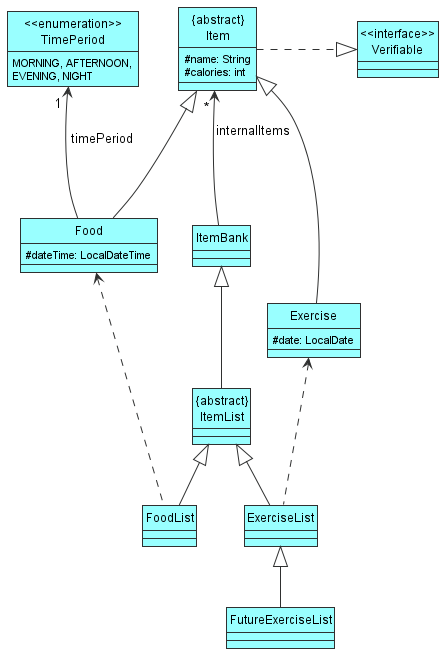

The diagram above was rendered by PlantUML. Its source (embedded in the PNG):
@startuml
'https://plantuml.com/class-diagram
!include Style.puml
hide circle
skinparam classAttributeIconSize 0

class ItemBank DATA_COLOUR
class "{abstract}\nItemList" as ItemList DATA_COLOUR
class FoodList DATA_COLOUR
class ExerciseList DATA_COLOUR
class FutureExerciseList DATA_COLOUR
class "<<interface>>\nVerifiable" As Verifiable DATA_COLOUR

class "{abstract}\nItem" as Item DATA_COLOUR{
#name: String
#calories: int
}

class Food DATA_COLOUR {
#dateTime: LocalDateTime
}

class Exercise DATA_COLOUR {
#date: LocalDate
}

enum "<<enumeration>>\nTimePeriod" as TimePeriod DATA_COLOUR {
MORNING, AFTERNOON,
EVENING, NIGHT
}

hide TimePeriod method

ItemBank <|-- ItemList
ItemList <|-- FoodList
ItemList <|-- ExerciseList
ExerciseList <|-- FutureExerciseList

Verifiable <|.left. Item : "\t\t"
Item <|-down- Food
Item <|-- Exercise
Item "                  *" <-- ItemBank: "internalItems\n\n\n"
TimePeriod "1 " <-- Food : "timePeriod\n\n"

Food <.. FoodList
Exercise <.. ExerciseList

@enduml